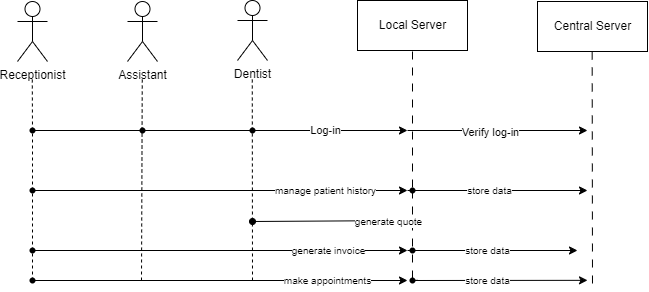

The diagram above was exported from draw.io. Its source (the exported page's mxGraphModel, read from the mxfile embedded in the PNG):
<mxGraphModel dx="538" dy="375" grid="1" gridSize="10" guides="1" tooltips="1" connect="1" arrows="1" fold="1" page="1" pageScale="1" pageWidth="1169" pageHeight="827" math="0" shadow="0">
  <root>
    <mxCell id="0" />
    <mxCell id="1" parent="0" />
    <mxCell id="2" value="Dentist" style="shape=umlActor;verticalLabelPosition=bottom;verticalAlign=top;html=1;" parent="1" vertex="1">
      <mxGeometry x="450" y="110" width="30" height="60" as="geometry" />
    </mxCell>
    <mxCell id="7" style="edgeStyle=none;html=1;exitDx=0;exitDy=0;endArrow=none;endFill=0;dashed=1;dashPattern=8 8;startArrow=none;" parent="1" source="129" edge="1" target="121">
      <mxGeometry relative="1" as="geometry">
        <mxPoint x="625" y="560" as="targetPoint" />
        <mxPoint x="624.9999999999998" y="161" as="sourcePoint" />
      </mxGeometry>
    </mxCell>
    <mxCell id="4" value="Central Server" style="html=1;" parent="1" vertex="1">
      <mxGeometry x="750" y="111" width="110" height="50" as="geometry" />
    </mxCell>
    <mxCell id="5" value="Local Server" style="html=1;" parent="1" vertex="1">
      <mxGeometry x="570" y="110" width="110" height="50" as="geometry" />
    </mxCell>
    <mxCell id="8" style="edgeStyle=none;html=1;exitX=0.5;exitY=1;exitDx=0;exitDy=0;endArrow=none;endFill=0;dashed=1;dashPattern=8 8;" parent="1" edge="1">
      <mxGeometry relative="1" as="geometry">
        <mxPoint x="805" y="400" as="targetPoint" />
        <mxPoint x="804.66" y="161" as="sourcePoint" />
      </mxGeometry>
    </mxCell>
    <mxCell id="22" value="" style="endArrow=none;dashed=1;html=1;startArrow=none;" parent="1" edge="1">
      <mxGeometry width="50" height="50" relative="1" as="geometry">
        <mxPoint x="465" y="390" as="sourcePoint" />
        <mxPoint x="464.77" y="188" as="targetPoint" />
      </mxGeometry>
    </mxCell>
    <mxCell id="67" value="Assistant" style="shape=umlActor;verticalLabelPosition=bottom;verticalAlign=top;html=1;" vertex="1" parent="1">
      <mxGeometry x="340" y="111" width="30" height="60" as="geometry" />
    </mxCell>
    <mxCell id="68" value="" style="endArrow=none;dashed=1;html=1;" edge="1" parent="1">
      <mxGeometry width="50" height="50" relative="1" as="geometry">
        <mxPoint x="354" y="390" as="sourcePoint" />
        <mxPoint x="354.77" y="187" as="targetPoint" />
      </mxGeometry>
    </mxCell>
    <mxCell id="70" value="Receptionist" style="shape=umlActor;verticalLabelPosition=bottom;verticalAlign=top;html=1;" vertex="1" parent="1">
      <mxGeometry x="230" y="111" width="30" height="60" as="geometry" />
    </mxCell>
    <mxCell id="71" value="" style="endArrow=none;dashed=1;html=1;startArrow=none;" edge="1" parent="1" source="92">
      <mxGeometry width="50" height="50" relative="1" as="geometry">
        <mxPoint x="244.76999999999998" y="817" as="sourcePoint" />
        <mxPoint x="244.76999999999998" y="187" as="targetPoint" />
      </mxGeometry>
    </mxCell>
    <mxCell id="72" value="" style="endArrow=classic;html=1;startArrow=none;" edge="1" parent="1" source="95">
      <mxGeometry width="50" height="50" relative="1" as="geometry">
        <mxPoint x="250" y="240" as="sourcePoint" />
        <mxPoint x="620.0000000000002" y="240" as="targetPoint" />
      </mxGeometry>
    </mxCell>
    <mxCell id="76" value="" style="endArrow=classic;html=1;" edge="1" parent="1">
      <mxGeometry width="50" height="50" relative="1" as="geometry">
        <mxPoint x="620" y="240" as="sourcePoint" />
        <mxPoint x="800" y="240" as="targetPoint" />
      </mxGeometry>
    </mxCell>
    <mxCell id="77" value="Verify log-in" style="edgeLabel;html=1;align=center;verticalAlign=middle;resizable=0;points=[];" vertex="1" connectable="0" parent="76">
      <mxGeometry x="-0.3101" y="-2" relative="1" as="geometry">
        <mxPoint x="21" as="offset" />
      </mxGeometry>
    </mxCell>
    <mxCell id="80" value="" style="endArrow=classic;html=1;" edge="1" parent="1" source="104">
      <mxGeometry width="50" height="50" relative="1" as="geometry">
        <mxPoint x="250" y="300" as="sourcePoint" />
        <mxPoint x="620" y="300" as="targetPoint" />
      </mxGeometry>
    </mxCell>
    <mxCell id="81" value="&lt;font style=&quot;font-size: 10px;&quot;&gt;manage patient history&lt;/font&gt;" style="edgeLabel;html=1;align=center;verticalAlign=middle;resizable=0;points=[];" vertex="1" connectable="0" parent="80">
      <mxGeometry x="-0.2313" relative="1" as="geometry">
        <mxPoint x="148" as="offset" />
      </mxGeometry>
    </mxCell>
    <mxCell id="82" value="" style="endArrow=classic;html=1;" edge="1" parent="1">
      <mxGeometry width="50" height="50" relative="1" as="geometry">
        <mxPoint x="620" y="300" as="sourcePoint" />
        <mxPoint x="800" y="300" as="targetPoint" />
      </mxGeometry>
    </mxCell>
    <mxCell id="83" value="&lt;font style=&quot;font-size: 10px;&quot;&gt;store data&lt;/font&gt;" style="edgeLabel;html=1;align=center;verticalAlign=middle;resizable=0;points=[];" vertex="1" connectable="0" parent="82">
      <mxGeometry x="-0.2313" relative="1" as="geometry">
        <mxPoint x="13" as="offset" />
      </mxGeometry>
    </mxCell>
    <mxCell id="93" value="" style="endArrow=none;html=1;" edge="1" parent="1" target="92">
      <mxGeometry width="50" height="50" relative="1" as="geometry">
        <mxPoint x="250" y="240" as="sourcePoint" />
        <mxPoint x="620.0000000000002" y="240" as="targetPoint" />
      </mxGeometry>
    </mxCell>
    <mxCell id="94" value="Log-in" style="edgeLabel;html=1;align=center;verticalAlign=middle;resizable=0;points=[];" vertex="1" connectable="0" parent="93">
      <mxGeometry x="-0.2313" relative="1" as="geometry">
        <mxPoint x="290" as="offset" />
      </mxGeometry>
    </mxCell>
    <mxCell id="96" value="" style="endArrow=none;html=1;startArrow=none;" edge="1" parent="1" target="95">
      <mxGeometry width="50" height="50" relative="1" as="geometry">
        <mxPoint x="245" y="240" as="sourcePoint" />
        <mxPoint x="620.0000000000002" y="240" as="targetPoint" />
      </mxGeometry>
    </mxCell>
    <mxCell id="95" value="" style="shape=waypoint;sketch=0;size=6;pointerEvents=1;points=[];fillColor=none;resizable=0;rotatable=0;perimeter=centerPerimeter;snapToPoint=1;fontSize=10;" vertex="1" parent="1">
      <mxGeometry x="345" y="230" width="20" height="20" as="geometry" />
    </mxCell>
    <mxCell id="97" value="" style="shape=waypoint;sketch=0;size=6;pointerEvents=1;points=[];fillColor=none;resizable=0;rotatable=0;perimeter=centerPerimeter;snapToPoint=1;fontSize=10;" vertex="1" parent="1">
      <mxGeometry x="455" y="230" width="20" height="20" as="geometry" />
    </mxCell>
    <mxCell id="104" value="" style="shape=waypoint;sketch=0;size=6;pointerEvents=1;points=[];fillColor=none;resizable=0;rotatable=0;perimeter=centerPerimeter;snapToPoint=1;fontSize=10;" vertex="1" parent="1">
      <mxGeometry x="235" y="290" width="20" height="20" as="geometry" />
    </mxCell>
    <mxCell id="107" value="" style="endArrow=classic;html=1;startArrow=none;" edge="1" parent="1">
      <mxGeometry width="50" height="50" relative="1" as="geometry">
        <mxPoint x="245" y="360" as="sourcePoint" />
        <mxPoint x="620" y="360" as="targetPoint" />
      </mxGeometry>
    </mxCell>
    <mxCell id="108" value="generate invoice" style="edgeLabel;html=1;align=center;verticalAlign=middle;resizable=0;points=[];fontSize=10;" vertex="1" connectable="0" parent="107">
      <mxGeometry x="0.4636" relative="1" as="geometry">
        <mxPoint x="21" as="offset" />
      </mxGeometry>
    </mxCell>
    <mxCell id="109" value="" style="endArrow=classic;html=1;startArrow=none;" edge="1" parent="1" source="124">
      <mxGeometry width="50" height="50" relative="1" as="geometry">
        <mxPoint x="620" y="360" as="sourcePoint" />
        <mxPoint x="790" y="360" as="targetPoint" />
      </mxGeometry>
    </mxCell>
    <mxCell id="111" value="" style="endArrow=classic;html=1;" edge="1" parent="1" source="113">
      <mxGeometry width="50" height="50" relative="1" as="geometry">
        <mxPoint x="250" y="390" as="sourcePoint" />
        <mxPoint x="620" y="390" as="targetPoint" />
      </mxGeometry>
    </mxCell>
    <mxCell id="117" value="make appointments" style="edgeLabel;html=1;align=center;verticalAlign=middle;resizable=0;points=[];fontSize=10;" vertex="1" connectable="0" parent="111">
      <mxGeometry x="0.4058" relative="1" as="geometry">
        <mxPoint x="31" as="offset" />
      </mxGeometry>
    </mxCell>
    <mxCell id="114" value="" style="endArrow=none;dashed=1;html=1;exitX=0.65;exitY=0.65;exitDx=0;exitDy=0;exitPerimeter=0;" edge="1" parent="1" source="113" target="113">
      <mxGeometry width="50" height="50" relative="1" as="geometry">
        <mxPoint x="244.76999999999998" y="817" as="sourcePoint" />
        <mxPoint x="244.76999999999998" y="187" as="targetPoint" />
      </mxGeometry>
    </mxCell>
    <mxCell id="113" value="" style="shape=waypoint;sketch=0;size=6;pointerEvents=1;points=[];fillColor=none;resizable=0;rotatable=0;perimeter=centerPerimeter;snapToPoint=1;fontSize=10;" vertex="1" parent="1">
      <mxGeometry x="235" y="380" width="20" height="20" as="geometry" />
    </mxCell>
    <mxCell id="116" value="" style="endArrow=none;dashed=1;html=1;startArrow=none;" edge="1" parent="1" source="113" target="115">
      <mxGeometry width="50" height="50" relative="1" as="geometry">
        <mxPoint x="245" y="390" as="sourcePoint" />
        <mxPoint x="244.76999999999998" y="187" as="targetPoint" />
      </mxGeometry>
    </mxCell>
    <mxCell id="115" value="" style="shape=waypoint;sketch=0;size=6;pointerEvents=1;points=[];fillColor=none;resizable=0;rotatable=0;perimeter=centerPerimeter;snapToPoint=1;fontSize=10;" vertex="1" parent="1">
      <mxGeometry x="235" y="350" width="20" height="20" as="geometry" />
    </mxCell>
    <mxCell id="118" value="" style="endArrow=classic;html=1;startArrow=none;" edge="1" parent="1" source="121">
      <mxGeometry width="50" height="50" relative="1" as="geometry">
        <mxPoint x="630" y="389.83" as="sourcePoint" />
        <mxPoint x="800" y="389.83" as="targetPoint" />
      </mxGeometry>
    </mxCell>
    <mxCell id="122" value="" style="endArrow=none;html=1;" edge="1" parent="1" target="121">
      <mxGeometry width="50" height="50" relative="1" as="geometry">
        <mxPoint x="630" y="389.8299999999999" as="sourcePoint" />
        <mxPoint x="800" y="389.8299999999999" as="targetPoint" />
      </mxGeometry>
    </mxCell>
    <mxCell id="123" value="&lt;font style=&quot;font-size: 10px;&quot;&gt;store data&lt;/font&gt;" style="edgeLabel;html=1;align=center;verticalAlign=middle;resizable=0;points=[];" vertex="1" connectable="0" parent="122">
      <mxGeometry x="-0.2313" relative="1" as="geometry">
        <mxPoint x="72" as="offset" />
      </mxGeometry>
    </mxCell>
    <mxCell id="121" value="" style="shape=waypoint;sketch=0;size=6;pointerEvents=1;points=[];fillColor=none;resizable=0;rotatable=0;perimeter=centerPerimeter;snapToPoint=1;fontSize=10;" vertex="1" parent="1">
      <mxGeometry x="615" y="380" width="20" height="20" as="geometry" />
    </mxCell>
    <mxCell id="125" value="" style="endArrow=none;html=1;" edge="1" parent="1" target="124">
      <mxGeometry width="50" height="50" relative="1" as="geometry">
        <mxPoint x="620" y="360" as="sourcePoint" />
        <mxPoint x="790" y="360" as="targetPoint" />
      </mxGeometry>
    </mxCell>
    <mxCell id="126" value="&lt;font style=&quot;font-size: 10px;&quot;&gt;store data&lt;/font&gt;" style="edgeLabel;html=1;align=center;verticalAlign=middle;resizable=0;points=[];" vertex="1" connectable="0" parent="125">
      <mxGeometry x="-0.2313" relative="1" as="geometry">
        <mxPoint x="78" as="offset" />
      </mxGeometry>
    </mxCell>
    <mxCell id="124" value="" style="shape=waypoint;sketch=0;size=6;pointerEvents=1;points=[];fillColor=none;resizable=0;rotatable=0;perimeter=centerPerimeter;snapToPoint=1;fontSize=10;" vertex="1" parent="1">
      <mxGeometry x="615" y="350" width="20" height="20" as="geometry" />
    </mxCell>
    <mxCell id="130" value="" style="edgeStyle=none;html=1;exitX=0.5;exitY=1;exitDx=0;exitDy=0;endArrow=none;endFill=0;dashed=1;dashPattern=8 8;" edge="1" parent="1" target="129">
      <mxGeometry relative="1" as="geometry">
        <mxPoint x="625" y="822.3793103448274" as="targetPoint" />
        <mxPoint x="624.9999999999997" y="161" as="sourcePoint" />
      </mxGeometry>
    </mxCell>
    <mxCell id="129" value="" style="shape=waypoint;sketch=0;size=6;pointerEvents=1;points=[];fillColor=none;resizable=0;rotatable=0;perimeter=centerPerimeter;snapToPoint=1;fontSize=10;" vertex="1" parent="1">
      <mxGeometry x="615" y="290" width="20" height="20" as="geometry" />
    </mxCell>
    <mxCell id="139" value="" style="edgeStyle=none;orthogonalLoop=1;jettySize=auto;html=1;fontSize=10;startArrow=oval;startFill=1;" edge="1" parent="1">
      <mxGeometry width="100" relative="1" as="geometry">
        <mxPoint x="465" y="331" as="sourcePoint" />
        <mxPoint x="625" y="330" as="targetPoint" />
        <Array as="points" />
      </mxGeometry>
    </mxCell>
    <mxCell id="140" value="generate quote" style="edgeLabel;html=1;align=center;verticalAlign=middle;resizable=0;points=[];fontSize=10;" vertex="1" connectable="0" parent="139">
      <mxGeometry x="0.4398" y="1" relative="1" as="geometry">
        <mxPoint x="21" y="1" as="offset" />
      </mxGeometry>
    </mxCell>
    <mxCell id="141" value="" style="endArrow=none;dashed=1;html=1;startArrow=none;" edge="1" parent="1" source="115" target="92">
      <mxGeometry width="50" height="50" relative="1" as="geometry">
        <mxPoint x="245" y="360" as="sourcePoint" />
        <mxPoint x="244.76999999999998" y="187" as="targetPoint" />
      </mxGeometry>
    </mxCell>
    <mxCell id="92" value="" style="shape=waypoint;sketch=0;size=6;pointerEvents=1;points=[];fillColor=none;resizable=0;rotatable=0;perimeter=centerPerimeter;snapToPoint=1;fontSize=10;" vertex="1" parent="1">
      <mxGeometry x="235" y="230" width="20" height="20" as="geometry" />
    </mxCell>
  </root>
</mxGraphModel>